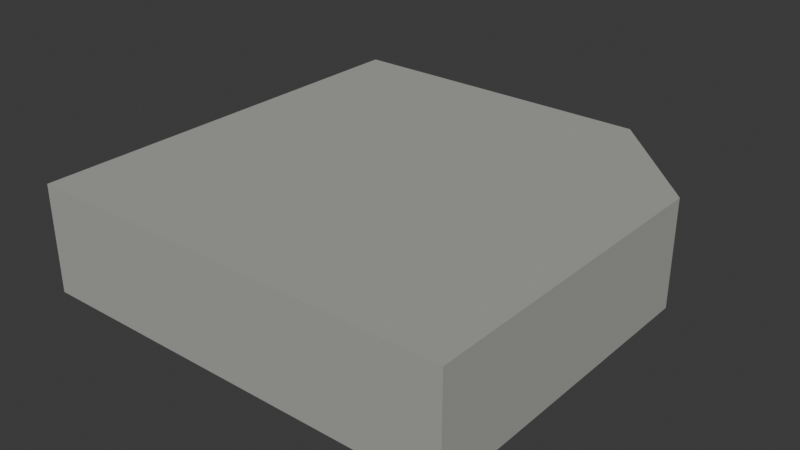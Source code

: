 # Source: foundation_chamfer_4m.blend  (saved by Blender 5.2.45; exported with 4.5.12 LTS)
import bpy
from mathutils import Matrix  # noqa: F401  (used for matrix-valued properties, if any)

bpy.ops.wm.read_factory_settings(use_empty=True)
scene = bpy.context.scene
scene.name = 'Scene'

# ---- collections
col_collection = bpy.data.collections.new('Collection'); scene.collection.children.link(col_collection)

# ---- materials (node trees are filled in below, after node groups)
mat_concrete = bpy.data.materials.new('Concrete')
mat_concrete.diffuse_color = (0.39, 0.4, 0.37, 1.0)

# ---- material node trees
mat_concrete.use_nodes = True; mat_concrete.node_tree.nodes.clear()
_N = mat_concrete.node_tree.nodes; _L = mat_concrete.node_tree.links
n0 = _N.new('ShaderNodeBsdfPrincipled'); n0.name = 'Principled BSDF'; n0.location = (-200, 100)
n0.inputs[0].default_value = (0.39, 0.4, 0.37, 1.0)
n0.inputs[2].default_value = 0.94
n0.inputs[10].default_value = 0.005
n1 = _N.new('ShaderNodeOutputMaterial'); n1.name = 'Material Output'; n1.location = (200, 100)
_L.new(n0.outputs[0], n1.inputs[0])
n1.is_active_output = True

# ---- world
world_world = bpy.data.worlds.new('World'); scene.world = world_world
world_world.use_nodes = True; world_world.node_tree.nodes.clear()
_N = world_world.node_tree.nodes; _L = world_world.node_tree.links
n0 = _N.new('ShaderNodeOutputWorld'); n0.name = 'World Output'; n0.location = (200, 100)
n1 = _N.new('ShaderNodeBackground'); n1.name = 'Background'; n1.location = (-200, 100)
n1.inputs[0].default_value = (0.05088, 0.05088, 0.05088, 1.0)
_L.new(n1.outputs[0], n0.inputs[0])
n0.is_active_output = True
world_world.color = (0.05088, 0.05088, 0.05088)
world_world.sun_shadow_jitter_overblur = 0.0

# ---- meshes
me_authored_deck_cap_002 = bpy.data.meshes.new('Authored deck cap.002')
me_authored_deck_cap_002.from_pydata([(-2.0, 2.0, -0.24), (1.0, 2.0, -0.24), (2.0, 1.0, -0.24), (2.0, -2.0, -0.24), (-2.0, -2.0, -0.24), (-2.0, 2.0, 0.0), (1.0, 2.0, 0.0), (2.0, 1.0, 0.0), (2.0, -2.0, 0.0), (-2.0, -2.0, 0.0)], [], [(0, 1, 2, 3, 4), (9, 8, 7, 6, 5), (0, 5, 6, 1), (1, 6, 7, 2), (2, 7, 8, 3), (3, 8, 9, 4), (4, 9, 5, 0)])
_uv = me_authored_deck_cap_002.uv_layers.new(name='UVMap')
_uv.uv.foreach_set('vector', [-1.5, 2.5, 1.5, 2.5, 2.5, 1.5, 2.5, -1.5, -1.5, -1.5, -1.5, -1.5, 2.5, -1.5, 2.5, 1.5, 1.5, 2.5, -1.5, 2.5, -1.5, 0.38, -1.5, 0.62, 1.5, 0.62, 1.5, 0.38, 1.5, 0.38, 1.5, 0.62, 2.5, 0.62, 2.5, 0.38, 1.5, 0.38, 1.5, 0.62, -1.5, 0.62, -1.5, 0.38, 2.5, 0.38, 2.5, 0.62, -1.5, 0.62, -1.5, 0.38, -1.5, 0.38, -1.5, 0.62, 2.5, 0.62, 2.5, 0.38])
me_authored_deck_cap_002.materials.append(mat_concrete)
me_authored_deck_cap_002.update()
me_extendable_foundation_skirt_002 = bpy.data.meshes.new('Extendable foundation skirt.002')
me_extendable_foundation_skirt_002.from_pydata([(-2.0, 2.0, -0.76), (1.0, 2.0, -0.76), (2.0, 1.0, -0.76), (2.0, -2.0, -0.76), (-2.0, -2.0, -0.76), (-2.0, 2.0, 0.0), (1.0, 2.0, 0.0), (2.0, 1.0, 0.0), (2.0, -2.0, 0.0), (-2.0, -2.0, 0.0)], [], [(0, 1, 2, 3, 4), (9, 8, 7, 6, 5), (0, 5, 6, 1), (1, 6, 7, 2), (2, 7, 8, 3), (3, 8, 9, 4), (4, 9, 5, 0)])
_uv = me_extendable_foundation_skirt_002.uv_layers.new(name='UVMap')
_uv.uv.foreach_set('vector', [-1.5, 2.5, 1.5, 2.5, 2.5, 1.5, 2.5, -1.5, -1.5, -1.5, -1.5, -1.5, 2.5, -1.5, 2.5, 1.5, 1.5, 2.5, -1.5, 2.5, -1.5, 0.12, -1.5, 0.88, 1.5, 0.88, 1.5, 0.12, 1.5, 0.12, 1.5, 0.88, 2.5, 0.88, 2.5, 0.12, 1.5, 0.12, 1.5, 0.88, -1.5, 0.88, -1.5, 0.12, 2.5, 0.12, 2.5, 0.88, -1.5, 0.88, -1.5, 0.12, -1.5, 0.12, -1.5, 0.88, 2.5, 0.88, 2.5, 0.12])
me_extendable_foundation_skirt_002.materials.append(mat_concrete)
me_extendable_foundation_skirt_002.update()

# ---- objects
ob_structure = bpy.data.objects.new('Structure', me_authored_deck_cap_002)
ob_supportdatum = bpy.data.objects.new('SupportDatum', None)
ob_structure_001 = bpy.data.objects.new('Structure.001', me_extendable_foundation_skirt_002)
ob_plancorner0 = bpy.data.objects.new('PlanCorner0', None)
ob_plancorner1 = bpy.data.objects.new('PlanCorner1', None)
ob_plancorner2 = bpy.data.objects.new('PlanCorner2', None)
ob_plancorner3 = bpy.data.objects.new('PlanCorner3', None)
ob_plancorner4 = bpy.data.objects.new('PlanCorner4', None)
ob_wateredge1 = bpy.data.objects.new('WaterEdge1', None)

# ---- transforms, parenting, visibility, modifiers, constraints
ob_structure.location = (0.0, 0.0, 0.0)
ob_supportdatum.location = (0.0, 0.0, -0.24)
ob_structure_001.parent = ob_supportdatum
ob_structure_001.location = (0.0, 0.0, 0.0)
ob_plancorner0.location = (-2.0, 2.0, 0.0)
ob_plancorner1.location = (1.0, 2.0, 0.0)
ob_plancorner2.location = (2.0, 1.0, 0.0)
ob_plancorner3.location = (2.0, -2.0, 0.0)
ob_plancorner4.location = (-2.0, -2.0, 0.0)
ob_wateredge1.location = (1.5, 1.5, 0.0)

# ---- collection membership
col_collection.objects.link(ob_structure)
col_collection.objects.link(ob_supportdatum)
col_collection.objects.link(ob_structure_001)
col_collection.objects.link(ob_plancorner0)
col_collection.objects.link(ob_plancorner1)
col_collection.objects.link(ob_plancorner2)
col_collection.objects.link(ob_plancorner3)
col_collection.objects.link(ob_plancorner4)
col_collection.objects.link(ob_wateredge1)

# ---- scene / render settings (as saved in the file)
scene.frame_start = 1; scene.frame_end = 250; scene.frame_set(1)
scene.render.engine = 'BLENDER_EEVEE_NEXT'
scene.render.bake_bias = 0.0
scene.render.bake_samples = 0
scene.render.compositor_device = 'GPU'
scene.eevee.use_volume_custom_range = False
scene.eevee.fast_gi_thickness_near = 0.1
scene.eevee.fast_gi_thickness_far = 0.0
scene.eevee.ray_tracing_options.screen_trace_thickness = 0.1
bpy.context.view_layer.update()

# ---- added for rendering (the .blend has no active camera and no usable light): camera, sun
cam_auto = bpy.data.cameras.new('AutoCamera')
cam_auto.lens = 50.0
cam_auto.sensor_width = 36.0
cam_auto.clip_end = 1000.0
ob_auto_camera = bpy.data.objects.new('AutoCamera', cam_auto)
scene.collection.objects.link(ob_auto_camera)
ob_auto_camera.location = (5.31501, -6.37801, 3.75201)
ob_auto_camera.rotation_euler = (1.09748, -7.21219e-08, 0.694738)
scene.camera = ob_auto_camera
light_auto_sun = bpy.data.lights.new('AutoSun', 'SUN')
light_auto_sun.energy = 3.0
light_auto_sun.angle = 0.0523599
ob_auto_sun = bpy.data.objects.new('AutoSun', light_auto_sun)
scene.collection.objects.link(ob_auto_sun)
ob_auto_sun.rotation_euler = (0.872665, 0.174533, 0.523599)
bpy.context.view_layer.update()

